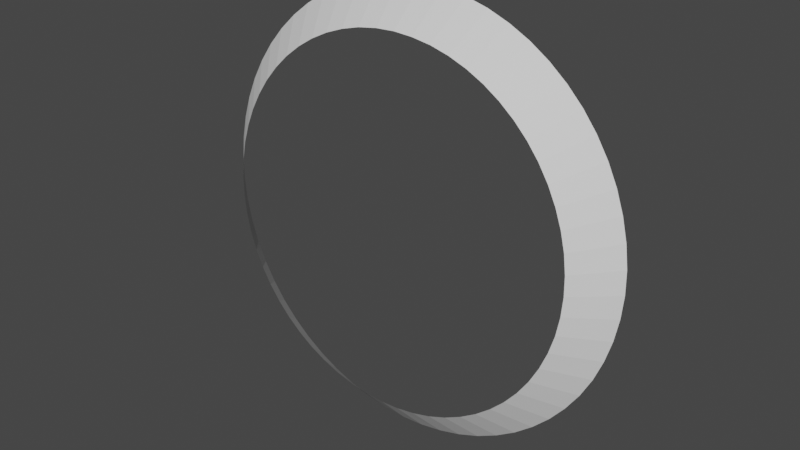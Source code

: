 # Source: half_cone.blend  (saved by Blender 2.91.10; exported with 4.5.12 LTS)
import bpy
from mathutils import Matrix  # noqa: F401  (used for matrix-valued properties, if any)

bpy.ops.wm.read_factory_settings(use_empty=True)
scene = bpy.context.scene
scene.name = 'Scene'

# ---- collections
col_collection = bpy.data.collections.new('Collection'); scene.collection.children.link(col_collection)

# ---- world
world_world = bpy.data.worlds.new('World'); scene.world = world_world
world_world.use_nodes = True; world_world.node_tree.nodes.clear()
_N = world_world.node_tree.nodes; _L = world_world.node_tree.links
n0 = _N.new('ShaderNodeOutputWorld'); n0.name = 'World Output'; n0.location = (300, 300)
n1 = _N.new('ShaderNodeBackground'); n1.name = 'Background'; n1.location = (10, 300)
n1.inputs[0].default_value = (0.05088, 0.05088, 0.05088, 1.0)
_L.new(n1.outputs[0], n0.inputs[0])
n0.is_active_output = True
world_world.color = (0.05088, 0.05088, 0.05088)
world_world.use_sun_shadow = False
world_world.sun_shadow_jitter_overblur = 0.0

# ---- meshes
me_cylinder = bpy.data.meshes.new('Cylinder')
me_cylinder.from_pydata([(-0.1532, -0.9299, -0.4203), (0.03593, -1.124, -0.5086), (-0.1527, -0.9691, -0.3202), (0.03659, -1.171, -0.3887), (-0.1516, -0.9975, -0.2165), (0.03795, -1.205, -0.2645), (-0.1499, -1.015, -0.1104), (0.03998, -1.226, -0.1375), (-0.1476, -1.021, -0.003134), (0.04268, -1.234, -0.00895), (-0.1448, -1.016, 0.1042), (0.04599, -1.228, 0.1197), (-0.1416, -1.0, 0.2105), (0.0499, -1.208, 0.2469), (-0.1379, -0.9732, 0.3144), (0.05436, -1.176, 0.3714), (-0.1337, -0.9353, 0.415), (0.05931, -1.131, 0.4919), (-0.1292, -0.8872, 0.511), (0.06471, -1.073, 0.6069), (-0.1244, -0.8293, 0.6014), (0.0705, -1.004, 0.7153), (-0.1193, -0.7622, 0.6853), (0.0766, -0.9232, 0.8157), (-0.114, -0.6868, 0.7617), (0.08296, -0.8329, 0.9073), (-0.1085, -0.6038, 0.8298), (0.08951, -0.7334, 0.9888), (-0.103, -0.5141, 0.8888), (0.09617, -0.626, 1.06), (-0.09736, -0.4187, 0.9381), (0.1029, -0.5117, 1.119), (-0.09179, -0.3187, 0.9772), (0.1095, -0.3919, 1.165), (-0.08631, -0.2151, 1.006), (0.1161, -0.2679, 1.199), (-0.08099, -0.1092, 1.023), (0.1225, -0.141, 1.22), (-0.07586, -0.001986, 1.029), (0.1286, -0.01257, 1.228), (-0.07101, 0.1053, 1.024), (0.1344, 0.1159, 1.222), (-0.06646, 0.2115, 1.008), (0.1399, 0.2431, 1.202), (-0.06229, 0.3154, 0.9806), (0.1449, 0.3676, 1.169), (-0.05852, 0.4159, 0.9426), (0.1494, 0.488, 1.124), (-0.05521, 0.5119, 0.8943), (0.1534, 0.603, 1.066), (-0.05239, 0.6023, 0.8363), (0.1567, 0.7113, 0.9966), (-0.05008, 0.6862, 0.7691), (0.1595, 0.8118, 0.9161), (-0.04833, 0.7626, 0.6935), (0.1616, 0.9034, 0.8255), (-0.04713, 0.8308, 0.6103), (0.163, 0.985, 0.7259), (-0.04652, 0.8898, 0.5205), (0.1638, 1.056, 0.6183), (-0.04649, 0.9392, 0.425), (0.1638, 1.115, 0.5039), (-0.04704, 0.9783, 0.3249), (0.1631, 1.162, 0.384), (-0.04818, 1.007, 0.2212), (0.1618, 1.196, 0.2598), (-0.04988, 1.024, 0.1152), (0.1597, 1.217, 0.1328), (-0.05212, 1.031, 0.007863), (0.1571, 1.224, 0.004223), (-0.05489, 1.026, -0.09949), (0.1537, 1.218, -0.1244), (-0.05816, 1.01, -0.2057), (0.1498, 1.199, -0.2516), (-0.06188, 0.9824, -0.3097), (0.1454, 1.167, -0.3762), (-0.06601, 0.9446, -0.4102), (0.1404, 1.121, -0.4966), (-0.07052, 0.8964, -0.5063), (0.135, 1.064, -0.6116), (-0.07535, 0.8385, -0.5967), (0.1292, 0.9943, -0.72), (-0.08045, 0.7715, -0.6806), (0.1231, 0.914, -0.8205), (-0.08575, 0.696, -0.757), (0.1168, 0.8236, -0.912), (-0.09122, 0.613, -0.8251), (0.1102, 0.7241, -0.9935), (-0.09678, 0.5233, -0.8841), (0.1036, 0.6167, -1.064), (-0.1024, 0.428, -0.9334), (0.09686, 0.5025, -1.123), (-0.1079, 0.328, -0.9725), (0.09019, 0.3827, -1.17), (-0.1134, 0.2244, -1.001), (0.08363, 0.2586, -1.204), (-0.1187, 0.1185, -1.018), (0.07725, 0.1317, -1.225), (-0.1239, 0.01126, -1.024), (0.07111, 0.003297, -1.232), (-0.1287, -0.09602, -1.019), (0.06529, -0.1252, -1.226), (-0.1333, -0.2022, -1.003), (0.05985, -0.2524, -1.207), (-0.1374, -0.3061, -0.9759), (0.05485, -0.3769, -1.174), (-0.1412, -0.4066, -0.9379), (0.05034, -0.4973, -1.129), (-0.1445, -0.5026, -0.8896), (0.04637, -0.6122, -1.071), (-0.1473, -0.593, -0.8315), (0.04299, -0.7206, -1.001), (-0.1496, -0.6769, -0.7644), (0.04023, -0.8211, -0.9208), (-0.1514, -0.7534, -0.6888), (0.03813, -0.9126, -0.8303), (-0.1526, -0.8215, -0.6056), (0.0367, -0.9942, -0.7306), (-0.1532, -0.8806, -0.5158), (0.03596, -1.065, -0.623)], [], [(0, 1, 3, 2), (2, 3, 5, 4), (4, 5, 7, 6), (6, 7, 9, 8), (8, 9, 11, 10), (10, 11, 13, 12), (12, 13, 15, 14), (14, 15, 17, 16), (16, 17, 19, 18), (18, 19, 21, 20), (20, 21, 23, 22), (22, 23, 25, 24), (24, 25, 27, 26), (26, 27, 29, 28), (28, 29, 31, 30), (30, 31, 33, 32), (32, 33, 35, 34), (34, 35, 37, 36), (36, 37, 39, 38), (38, 39, 41, 40), (40, 41, 43, 42), (42, 43, 45, 44), (44, 45, 47, 46), (46, 47, 49, 48), (48, 49, 51, 50), (50, 51, 53, 52), (52, 53, 55, 54), (54, 55, 57, 56), (56, 57, 59, 58), (58, 59, 61, 60), (60, 61, 63, 62), (62, 63, 65, 64), (64, 65, 67, 66), (66, 67, 69, 68), (68, 69, 71, 70), (70, 71, 73, 72), (72, 73, 75, 74), (74, 75, 77, 76), (76, 77, 79, 78), (78, 79, 81, 80), (80, 81, 83, 82), (82, 83, 85, 84), (84, 85, 87, 86), (86, 87, 89, 88), (88, 89, 91, 90), (90, 91, 93, 92), (92, 93, 95, 94), (94, 95, 97, 96), (96, 97, 99, 98), (98, 99, 101, 100), (100, 101, 103, 102), (102, 103, 105, 104), (104, 105, 107, 106), (106, 107, 109, 108), (108, 109, 111, 110), (110, 111, 113, 112), (112, 113, 115, 114), (114, 115, 117, 116), (116, 117, 119, 118), (118, 119, 1, 0)])
_uv = me_cylinder.uv_layers.new(name='UVMap')
_uv.uv.foreach_set('vector', [1.0, 0.0, 1.0, 1.0, 0.9833, 1.0, 0.9833, 0.0, 0.9833, 0.0, 0.9833, 1.0, 0.9667, 1.0, 0.9667, 0.0, 0.9667, 0.0, 0.9667, 1.0, 0.95, 1.0, 0.95, 0.0, 0.95, 0.0, 0.95, 1.0, 0.9333, 1.0, 0.9333, 0.0, 0.9333, 0.0, 0.9333, 1.0, 0.9167, 1.0, 0.9167, 0.0, 0.9167, 0.0, 0.9167, 1.0, 0.9, 1.0, 0.9, 0.0, 0.9, 0.0, 0.9, 1.0, 0.8833, 1.0, 0.8833, 0.0, 0.8833, 0.0, 0.8833, 1.0, 0.8667, 1.0, 0.8667, 0.0, 0.8667, 0.0, 0.8667, 1.0, 0.85, 1.0, 0.85, 0.0, 0.85, 0.0, 0.85, 1.0, 0.8333, 1.0, 0.8333, 0.0, 0.8333, 0.0, 0.8333, 1.0, 0.8167, 1.0, 0.8167, 0.0, 0.8167, 0.0, 0.8167, 1.0, 0.8, 1.0, 0.8, 0.0, 0.8, 0.0, 0.8, 1.0, 0.7833, 1.0, 0.7833, 0.0, 0.7833, 0.0, 0.7833, 1.0, 0.7667, 1.0, 0.7667, 0.0, 0.7667, 0.0, 0.7667, 1.0, 0.75, 1.0, 0.75, 0.0, 0.75, 0.0, 0.75, 1.0, 0.7333, 1.0, 0.7333, 0.0, 0.7333, 0.0, 0.7333, 1.0, 0.7167, 1.0, 0.7167, 0.0, 0.7167, 0.0, 0.7167, 1.0, 0.7, 1.0, 0.7, 0.0, 0.7, 0.0, 0.7, 1.0, 0.6833, 1.0, 0.6833, 0.0, 0.6833, 0.0, 0.6833, 1.0, 0.6667, 1.0, 0.6667, 0.0, 0.6667, 0.0, 0.6667, 1.0, 0.65, 1.0, 0.65, 0.0, 0.65, 0.0, 0.65, 1.0, 0.6333, 1.0, 0.6333, 0.0, 0.6333, 0.0, 0.6333, 1.0, 0.6167, 1.0, 0.6167, 0.0, 0.6167, 0.0, 0.6167, 1.0, 0.6, 1.0, 0.6, 0.0, 0.6, 0.0, 0.6, 1.0, 0.5833, 1.0, 0.5833, 0.0, 0.5833, 0.0, 0.5833, 1.0, 0.5667, 1.0, 0.5667, 0.0, 0.5667, 0.0, 0.5667, 1.0, 0.55, 1.0, 0.55, 0.0, 0.55, 0.0, 0.55, 1.0, 0.5333, 1.0, 0.5333, 0.0, 0.5333, 0.0, 0.5333, 1.0, 0.5167, 1.0, 0.5167, 0.0, 0.5167, 0.0, 0.5167, 1.0, 0.5, 1.0, 0.5, 0.0, 0.5, 0.0, 0.5, 1.0, 0.4833, 1.0, 0.4833, 0.0, 0.4833, 0.0, 0.4833, 1.0, 0.4667, 1.0, 0.4667, 0.0, 0.4667, 0.0, 0.4667, 1.0, 0.45, 1.0, 0.45, 0.0, 0.45, 0.0, 0.45, 1.0, 0.4333, 1.0, 0.4333, 0.0, 0.4333, 0.0, 0.4333, 1.0, 0.4167, 1.0, 0.4167, 0.0, 0.4167, 0.0, 0.4167, 1.0, 0.4, 1.0, 0.4, 0.0, 0.4, 0.0, 0.4, 1.0, 0.3833, 1.0, 0.3833, 0.0, 0.3833, 0.0, 0.3833, 1.0, 0.3667, 1.0, 0.3667, 0.0, 0.3667, 0.0, 0.3667, 1.0, 0.35, 1.0, 0.35, 0.0, 0.35, 0.0, 0.35, 1.0, 0.3333, 1.0, 0.3333, 0.0, 0.3333, 0.0, 0.3333, 1.0, 0.3167, 1.0, 0.3167, 0.0, 0.3167, 0.0, 0.3167, 1.0, 0.3, 1.0, 0.3, 0.0, 0.3, 0.0, 0.3, 1.0, 0.2833, 1.0, 0.2833, 0.0, 0.2833, 0.0, 0.2833, 1.0, 0.2667, 1.0, 0.2667, 0.0, 0.2667, 0.0, 0.2667, 1.0, 0.25, 1.0, 0.25, 0.0, 0.25, 0.0, 0.25, 1.0, 0.2333, 1.0, 0.2333, 0.0, 0.2333, 0.0, 0.2333, 1.0, 0.2167, 1.0, 0.2167, 0.0, 0.2167, 0.0, 0.2167, 1.0, 0.2, 1.0, 0.2, 0.0, 0.2, 0.0, 0.2, 1.0, 0.1833, 1.0, 0.1833, 0.0, 0.1833, 0.0, 0.1833, 1.0, 0.1667, 1.0, 0.1667, 0.0, 0.1667, 0.0, 0.1667, 1.0, 0.15, 1.0, 0.15, 0.0, 0.15, 0.0, 0.15, 1.0, 0.1333, 1.0, 0.1333, 0.0, 0.1333, 0.0, 0.1333, 1.0, 0.1167, 1.0, 0.1167, 0.0, 0.1167, 0.0, 0.1167, 1.0, 0.1, 1.0, 0.1, 0.0, 0.1, 0.0, 0.1, 1.0, 0.08333, 1.0, 0.08333, 0.0, 0.08333, 0.0, 0.08333, 1.0, 0.06667, 1.0, 0.06667, 0.0, 0.06667, 0.0, 0.06667, 1.0, 0.05, 1.0, 0.05, 0.0, 0.05, 0.0, 0.05, 1.0, 0.03333, 1.0, 0.03333, 0.0, 0.03333, 0.0, 0.03333, 1.0, 0.01667, 1.0, 0.01667, 0.0, 0.01667, 0.0, 0.01667, 1.0, 2.794e-07, 1.0, 2.794e-07, 0.0])
me_cylinder.use_remesh_fix_poles = True
me_cylinder.use_remesh_preserve_attributes = False
me_cylinder.use_mirror_vertex_groups = False
me_cylinder.update()

# ---- objects
ob_cylinder = bpy.data.objects.new('Cylinder', me_cylinder)

# ---- transforms, parenting, visibility, modifiers, constraints
ob_cylinder.location = (0.0, 0.0, 0.0)
ob_cylinder.rotation_euler = (1.571, 0.0, 1.571)
ob_cylinder.lineart.crease_threshold = 0.0

# ---- collection membership
col_collection.objects.link(ob_cylinder)

# ---- scene / render settings (as saved in the file)
scene.frame_start = 1; scene.frame_end = 250; scene.frame_set(1)
scene.render.engine = 'BLENDER_EEVEE_NEXT'
scene.cycles.use_denoising = False
scene.cycles.samples = 128
scene.cycles.sampling_pattern = 'TABULATED_SOBOL'
scene.cycles.use_adaptive_sampling = False
scene.cycles.use_light_tree = False
scene.view_settings.view_transform = 'Filmic'
bpy.context.view_layer.update()

# ---- added for rendering (the .blend has no active camera and no usable light): camera, sun
cam_auto = bpy.data.cameras.new('AutoCamera')
cam_auto.lens = 50.0
cam_auto.sensor_width = 36.0
cam_auto.clip_end = 1000.0
ob_auto_camera = bpy.data.objects.new('AutoCamera', cam_auto)
scene.collection.objects.link(ob_auto_camera)
ob_auto_camera.location = (3.22838, -3.87161, 2.57996)
ob_auto_camera.rotation_euler = (1.09748, -7.21219e-08, 0.694738)
scene.camera = ob_auto_camera
light_auto_sun = bpy.data.lights.new('AutoSun', 'SUN')
light_auto_sun.energy = 3.0
light_auto_sun.angle = 0.0523599
ob_auto_sun = bpy.data.objects.new('AutoSun', light_auto_sun)
scene.collection.objects.link(ob_auto_sun)
ob_auto_sun.rotation_euler = (0.872665, 0.174533, 0.523599)
bpy.context.view_layer.update()

